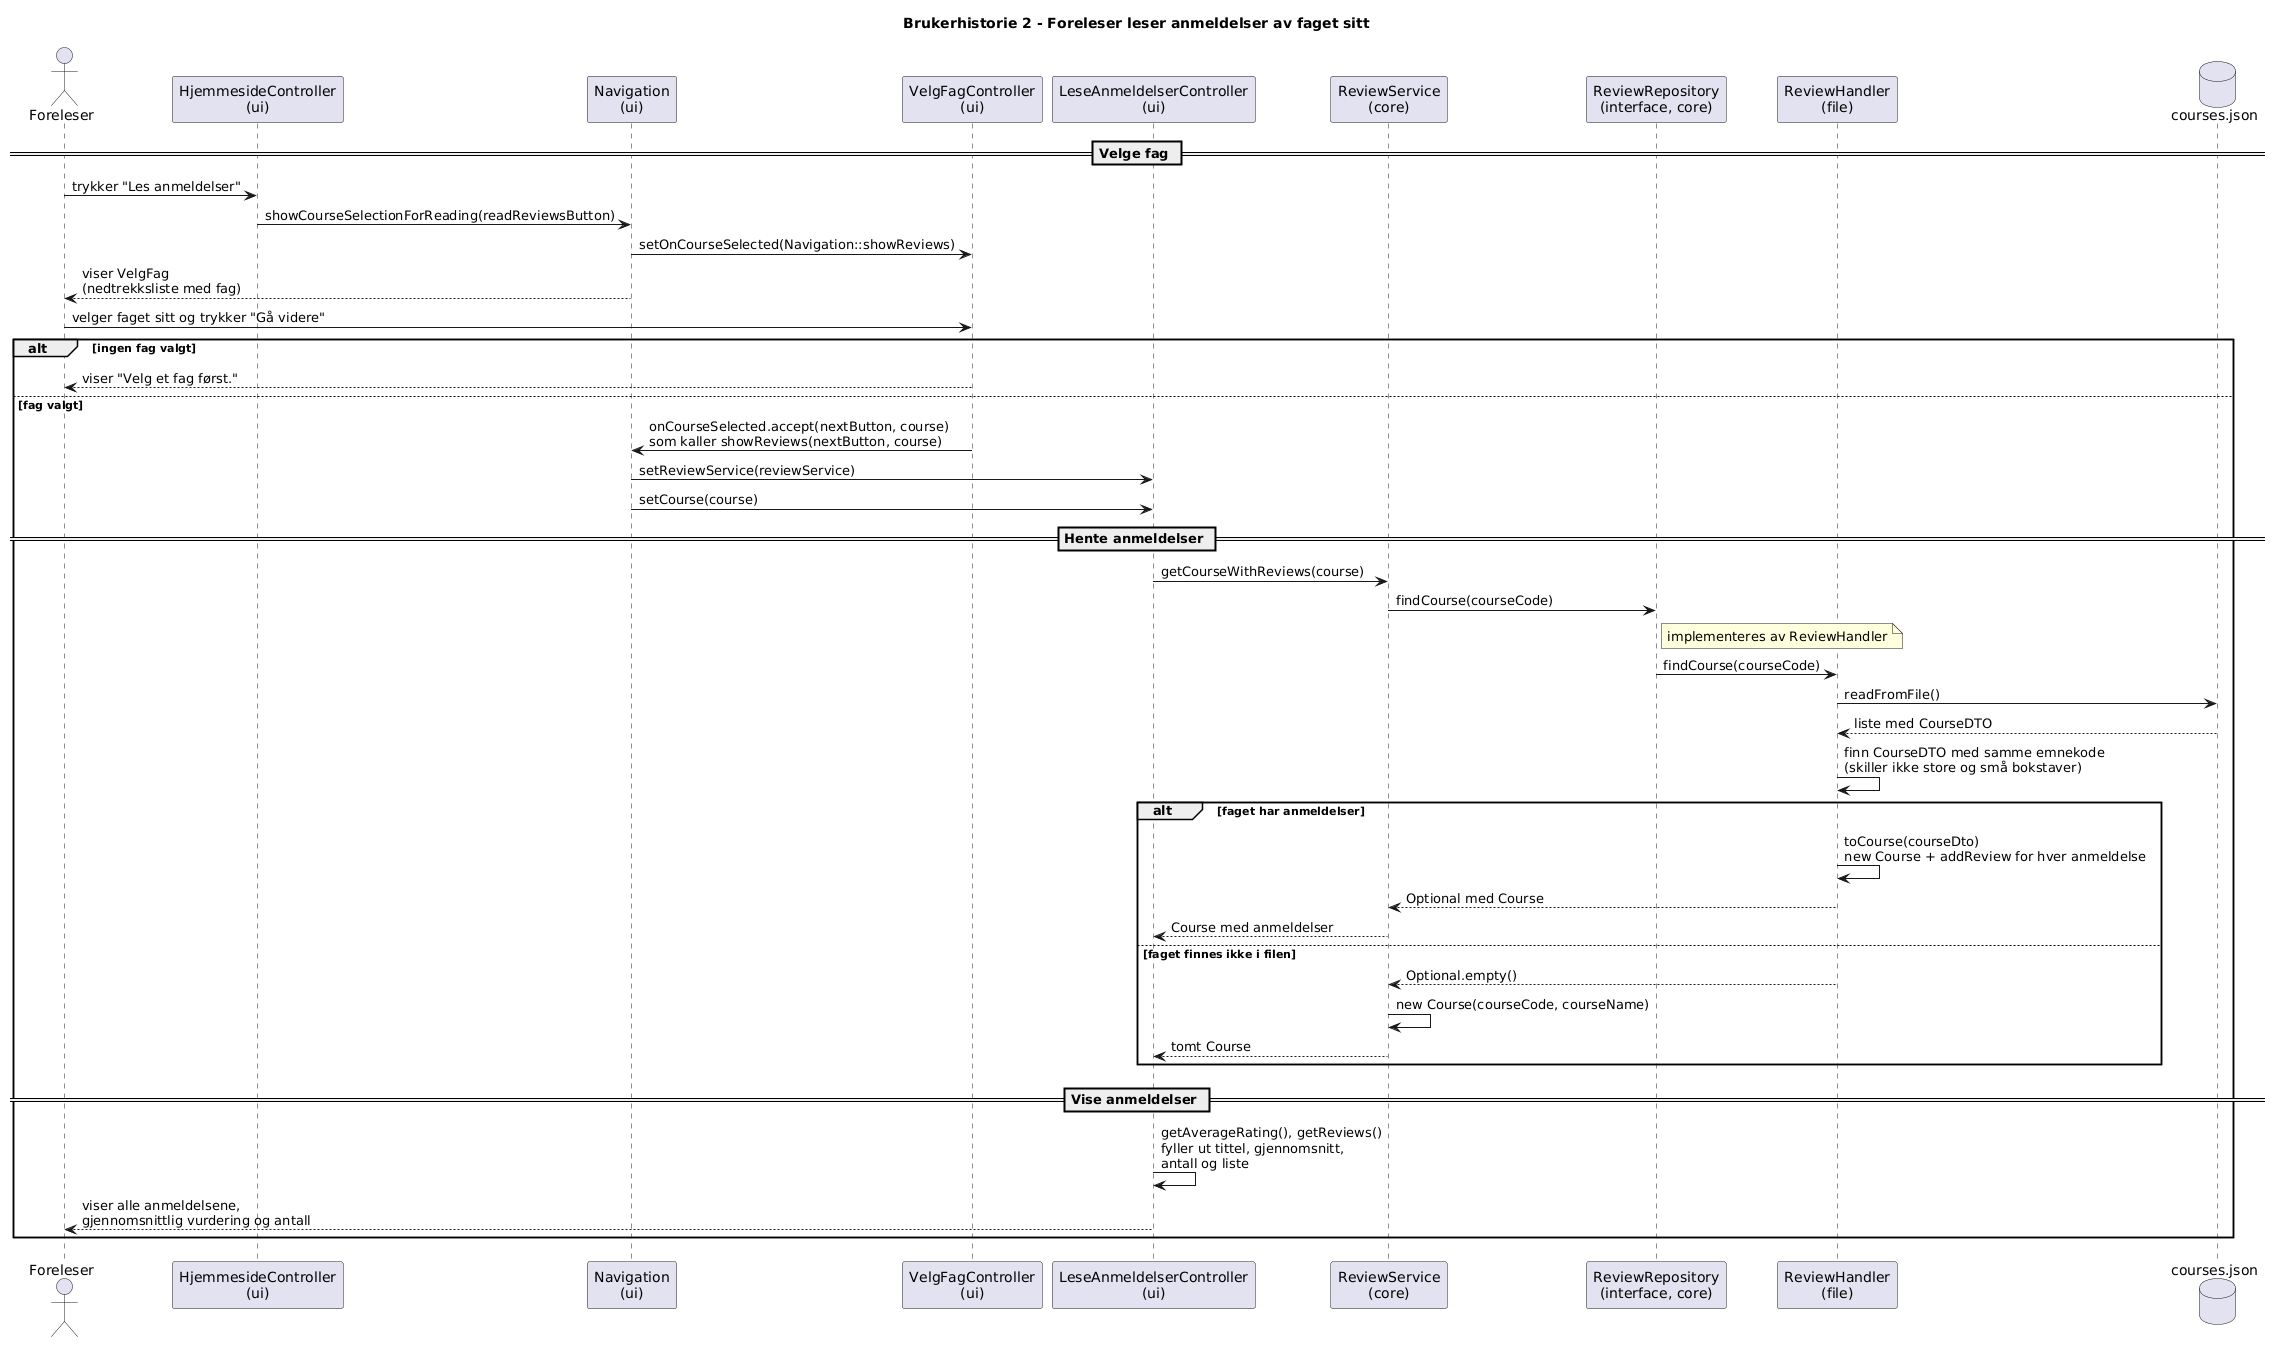

The diagram above was rendered by PlantUML. Its source (embedded in the PNG):
@startuml
title Brukerhistorie 2 - Foreleser leser anmeldelser av faget sitt

actor "Foreleser" as User
participant "HjemmesideController\n(ui)" as HomeC
participant "Navigation\n(ui)" as Nav
participant "VelgFagController\n(ui)" as SelectC
participant "LeseAnmeldelserController\n(ui)" as ReadC
participant "ReviewService\n(core)" as Service
participant "ReviewRepository\n(interface, core)" as Repo
participant "ReviewHandler\n(file)" as Handler
database "courses.json" as File

== Velge fag ==

User -> HomeC : trykker "Les anmeldelser"
HomeC -> Nav : showCourseSelectionForReading(readReviewsButton)
Nav -> SelectC : setOnCourseSelected(Navigation::showReviews)
Nav --> User : viser VelgFag\n(nedtrekksliste med fag)

User -> SelectC : velger faget sitt og trykker "Gå videre"

alt ingen fag valgt
    SelectC --> User : viser "Velg et fag først."
else fag valgt
    SelectC -> Nav : onCourseSelected.accept(nextButton, course)\nsom kaller showReviews(nextButton, course)
    Nav -> ReadC : setReviewService(reviewService)
    Nav -> ReadC : setCourse(course)

    == Hente anmeldelser ==

    ReadC -> Service : getCourseWithReviews(course)
    Service -> Repo : findCourse(courseCode)
    note right of Repo : implementeres av ReviewHandler
    Repo -> Handler : findCourse(courseCode)
    Handler -> File : readFromFile()
    File --> Handler : liste med CourseDTO
    Handler -> Handler : finn CourseDTO med samme emnekode\n(skiller ikke store og små bokstaver)

    alt faget har anmeldelser
        Handler -> Handler : toCourse(courseDto)\nnew Course + addReview for hver anmeldelse
        Handler --> Service : Optional med Course
        Service --> ReadC : Course med anmeldelser
    else faget finnes ikke i filen
        Handler --> Service : Optional.empty()
        Service -> Service : new Course(courseCode, courseName)
        Service --> ReadC : tomt Course
    end

    == Vise anmeldelser ==

    ReadC -> ReadC : getAverageRating(), getReviews()\nfyller ut tittel, gjennomsnitt,\nantall og liste
    ReadC --> User : viser alle anmeldelsene,\ngjennomsnittlig vurdering og antall
end
@enduml